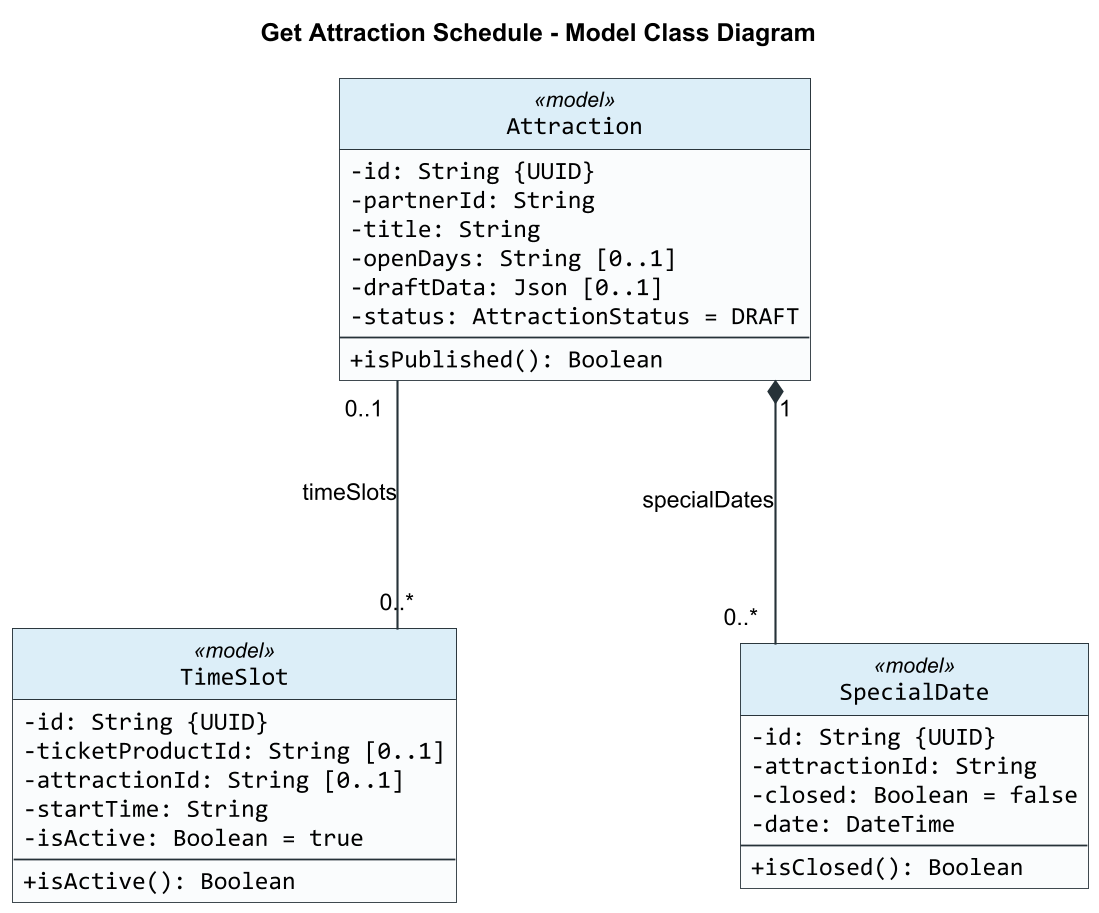

The diagram above was rendered by PlantUML. Its source (embedded in the PNG):
@startuml
title Get Attraction Schedule - Model Class Diagram

skinparam backgroundColor #FFFFFF
skinparam shadowing false
skinparam roundCorner 0
skinparam dpi 170
skinparam defaultFontName Arial
skinparam classFontName Arial
skinparam classAttributeFontName Consolas
skinparam classAttributeIconSize 0
skinparam classBorderColor #263238
skinparam classBackgroundColor #FAFCFD
skinparam classHeaderBackgroundColor #DCEEF8
skinparam ArrowColor #263238
skinparam ArrowThickness 1.2
skinparam linetype ortho
skinparam nodesep 160
skinparam ranksep 140
hide circle

class Attraction <<model>> {
  -id: String {UUID}
  -partnerId: String
  -title: String
  -openDays: String [0..1]
  -draftData: Json [0..1]
  -status: AttractionStatus = DRAFT
  --
  +isPublished(): Boolean
}

class TimeSlot <<model>> {
  -id: String {UUID}
  -ticketProductId: String [0..1]
  -attractionId: String [0..1]
  -startTime: String
  -isActive: Boolean = true
  --
  +isActive(): Boolean
}

class SpecialDate <<model>> {
  -id: String {UUID}
  -attractionId: String
  -closed: Boolean = false
  -date: DateTime
  --
  +isClosed(): Boolean
}

Attraction "0..1" -- "0..*" TimeSlot : timeSlots
Attraction "1" *-- "0..*" SpecialDate : specialDates

@enduml